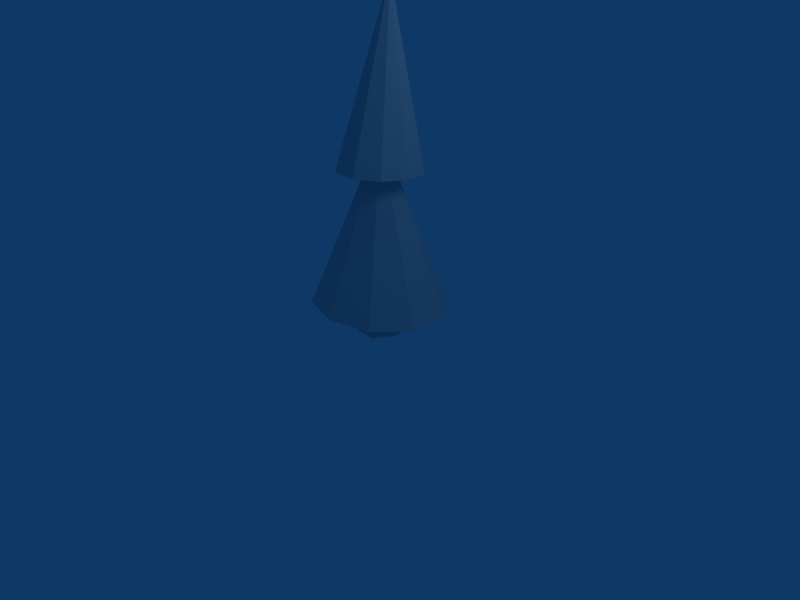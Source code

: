 # Source: tree_pine.blend  (saved by Blender 2.44.0; exported with 4.5.12 LTS)
import bpy
from mathutils import Matrix  # noqa: F401  (used for matrix-valued properties, if any)

bpy.ops.wm.read_factory_settings(use_empty=True)
scene = bpy.context.scene
scene.name = 'Scene'

# ---- collections
col_collection_1 = bpy.data.collections.new('Collection 1'); scene.collection.children.link(col_collection_1)

# ---- materials (node trees are filled in below, after node groups)
mat_material_001 = bpy.data.materials.new('Material.001')
mat_material_001.alpha_threshold = 0.0
mat_material_001.roughness = 0.5
mat_material_001.line_color = (0.0, 0.0, 0.0, 1.0)

# ---- material node trees

# ---- world
world_world = bpy.data.worlds.new('World'); scene.world = world_world
world_world.color = (0.05656, 0.2208, 0.4)
world_world.use_sun_shadow = False
world_world.sun_shadow_jitter_overblur = 0.0
world_world.cycles.sampling_method = 'MANUAL'
world_world.cycles.sample_map_resolution = 256

# ---- cameras
cam_camera = bpy.data.cameras.new('Camera')
cam_camera.passepartout_alpha = 0.2
cam_camera.clip_end = 100.0
cam_camera.lens = 35.0
cam_camera.ortho_scale = 7.314
cam_camera.show_passepartout = False
cam_camera.show_safe_areas = True
cam_camera.dof.focus_distance = 0.0
cam_camera.dof.aperture_fstop = 128.0

# ---- lights
light_spot = bpy.data.lights.new('Spot', 'POINT')
light_spot.transmission_factor = 0.0
light_spot.cutoff_distance = 30.0
light_spot.energy = 100.0
light_spot.shadow_buffer_clip_start = 1.001
light_spot.shadow_soft_size = 1.0
light_spot.shadow_maximum_resolution = 0.006
light_spot.use_absolute_resolution = True
light_spot.cycles.use_multiple_importance_sampling = False

# ---- meshes
me_cone = bpy.data.meshes.new('Cone')
me_cone.from_pydata([(0.8228, 0.79, -0.05329), (1.086, 0.2892, -0.1183), (1.012, -0.2877, -0.0003402), (0.6284, -0.7205, 0.2555), (0.0827, -0.8438, 0.5516), (-0.4171, -0.6104, 0.7747), (-0.6802, -0.1097, 0.8397), (-0.6059, 0.4673, 0.7218), (-0.2228, 0.9, 0.4659), (0.3229, 1.023, 0.1698), (1.292, 0.3788, 2.495), (0.2028, 0.08976, 0.3607), (1.206, 0.8585, 1.862), (1.46, 0.5675, 1.795), (1.541, 0.1868, 1.828), (1.417, -0.1383, 1.947), (1.136, -0.2836, 2.108), (0.8051, -0.1936, 2.249), (0.5505, 0.09737, 2.316), (0.4696, 0.4781, 2.284), (0.5933, 0.8032, 2.164), (0.8744, 0.9485, 2.003), (2.016, 0.7507, 4.208), (1.005, 0.3324, 2.056), (0.1317, -0.2417, 0.4395), (0.4201, -0.1001, 0.2835), (0.4393, 0.2656, 0.244), (0.1702, 0.4897, 0.3606), (-0.1182, 0.3481, 0.5166), (-0.1375, -0.01757, 0.556), (-0.08928, -0.2782, 0.005546), (0.1991, -0.1366, -0.1504), (0.2184, 0.2291, -0.1899), (-0.05074, 0.4532, -0.07331), (-0.3391, 0.3116, 0.08268), (-0.3584, -0.05408, 0.1221), (0.1509, 0.124, 0.4), (-0.07001, 0.08751, -0.03388)], [], [(1, 0, 10), (10, 2, 1), (10, 3, 2), (10, 4, 3), (10, 5, 4), (10, 6, 5), (10, 7, 6), (10, 8, 7), (10, 9, 8), (10, 0, 9), (11, 0, 1), (11, 1, 2), (11, 2, 3), (11, 3, 4), (11, 4, 5), (11, 5, 6), (11, 6, 7), (11, 7, 8), (11, 8, 9), (9, 0, 11), (22, 13, 12), (22, 14, 13), (22, 15, 14), (22, 16, 15), (22, 17, 16), (22, 18, 17), (22, 19, 18), (22, 20, 19), (22, 21, 20), (22, 12, 21), (23, 12, 13), (23, 13, 14), (23, 14, 15), (23, 15, 16), (23, 16, 17), (23, 17, 18), (23, 18, 19), (23, 19, 20), (23, 20, 21), (23, 21, 12), (36, 24, 25), (37, 31, 30), (36, 25, 26), (37, 32, 31), (36, 26, 27), (37, 33, 32), (36, 27, 28), (37, 34, 33), (36, 28, 29), (37, 35, 34), (36, 29, 24), (37, 30, 35), (24, 30, 31, 25), (25, 31, 32, 26), (26, 32, 33, 27), (27, 33, 34, 28), (28, 34, 35, 29), (29, 35, 30, 24)])
_uv = me_cone.uv_layers.new(name='UVTex')
_uv.uv.foreach_set('vector', [0.0, 1.0, 0.0, 0.0, 1.0, 0.0, 0.0, 1.0, 0.0, 0.0, 1.0, 0.0, 0.0, 1.0, 0.0, 0.0, 1.0, 0.0, 0.0, 1.0, 0.0, 0.0, 1.0, 0.0, 0.0, 1.0, 0.0, 0.0, 1.0, 0.0, 0.0, 1.0, 0.0, 0.0, 1.0, 0.0, 0.0, 1.0, 0.0, 0.0, 1.0, 0.0, 0.0, 1.0, 0.0, 0.0, 1.0, 0.0, 0.0, 1.0, 0.0, 0.0, 1.0, 0.0, 0.0, 1.0, 0.0, 0.0, 1.0, 0.0, 0.0, 1.0, 0.0, 0.0, 1.0, 0.0, 0.0, 1.0, 0.0, 0.0, 1.0, 0.0, 0.0, 1.0, 0.0, 0.0, 1.0, 0.0, 0.0, 1.0, 0.0, 0.0, 1.0, 0.0, 0.0, 1.0, 0.0, 0.0, 1.0, 0.0, 0.0, 1.0, 0.0, 0.0, 1.0, 0.0, 0.0, 1.0, 0.0, 0.0, 1.0, 0.0, 0.0, 1.0, 0.0, 0.0, 1.0, 0.0, 0.0, 1.0, 0.0, 0.0, 1.0, 0.0, 0.0, 1.0, 0.0, 0.0, 1.0, 0.0, 0.0, 1.0, 0.0, 0.0, 1.0, 0.0, 0.0, 1.0, 0.0, 0.0, 1.0, 0.0, 0.0, 1.0, 0.0, 0.0, 1.0, 0.0, 0.0, 1.0, 0.0, 0.0, 1.0, 0.0, 0.0, 1.0, 0.0, 0.0, 1.0, 0.0, 0.0, 1.0, 0.0, 0.0, 1.0, 0.0, 0.0, 1.0, 0.0, 0.0, 1.0, 0.0, 0.0, 1.0, 0.0, 0.0, 1.0, 0.0, 0.0, 1.0, 0.0, 0.0, 1.0, 0.0, 0.0, 1.0, 0.0, 0.0, 1.0, 0.0, 0.0, 1.0, 0.0, 0.0, 1.0, 0.0, 0.0, 1.0, 0.0, 0.0, 1.0, 0.0, 0.0, 1.0, 0.0, 0.0, 1.0, 0.0, 0.0, 1.0, 0.0, 0.0, 1.0, 0.0, 0.0, 1.0, 0.0, 0.0, 1.0, 0.0, 0.0, 1.0, 0.0, 0.0, 1.0, 0.0, 0.0, 1.0, 0.0, 0.0, 1.0, 0.0, 0.0, 1.0, 0.0, 0.0, 1.0, 0.0, 0.0, 1.0, 0.0, 0.0, 1.0, 0.0, 0.0, 1.0, 0.0, 0.0, 1.0, 0.0, 0.0, 1.0, 0.0, 0.0, 1.0, 0.0, 0.0, 1.0, 0.0, 0.0, 1.0, 0.0, 0.0, 1.0, 0.0, 0.0, 1.0, 0.0, 0.0, 1.0, 0.0, 0.0, 1.0, 0.0, 0.0, 1.0, 0.0, 0.0, 1.0, 0.0, 0.0, 1.0, 0.0, 0.0, 1.0, 0.0, 0.0, 1.0, 0.0, 0.0, 1.0, 0.0, 0.0, 1.0, 0.0, 0.0, 1.0, 0.0, 0.0, 1.0, 0.0, 0.0, 1.0, 0.0, 0.0, 1.0, 0.0, 0.0, 1.0, 0.0, 0.0, 1.0, 0.0, 0.0, 1.0, 0.0, 0.0, 1.0, 0.0, 0.0, 1.0, 0.0, 0.0, 1.0, 0.0, 0.0, 1.0, 0.0, 1.0, 1.0, 0.0, 1.0, 0.0, 0.0, 1.0, 0.0, 1.0, 1.0, 0.0, 1.0, 0.0, 0.0, 1.0, 0.0, 1.0, 1.0, 0.0, 1.0, 0.0, 0.0, 1.0, 0.0, 1.0, 1.0, 0.0, 1.0, 0.0, 0.0, 1.0, 0.0, 1.0, 1.0, 0.0, 1.0, 0.0, 0.0, 1.0, 0.0, 1.0, 1.0])
me_cone.materials.append(mat_material_001)
me_cone.use_remesh_preserve_volume = False
me_cone.use_remesh_preserve_attributes = False
me_cone.use_mirror_vertex_groups = False
me_cone.update()

# ---- objects
ob_cone = bpy.data.objects.new('Cone', me_cone)
ob_lamp = bpy.data.objects.new('Lamp', light_spot)
ob_camera = bpy.data.objects.new('Camera', cam_camera)

# ---- transforms, parenting, visibility, modifiers, constraints
ob_cone.location = (0.0, 0.0, 0.0)
ob_cone.rotation_euler = (0.1054, -0.4638, -0.517)
ob_cone.lock_rotations_4d = False
ob_cone.empty_display_type = 'ARROWS'
ob_cone.color = (0.0, 0.0, 0.0, 1.0)
ob_cone.lineart.crease_threshold = 0.0
ob_lamp.location = (4.076, 1.005, 5.904)
ob_lamp.rotation_euler = (0.6503, 0.05522, 1.866)
ob_lamp.lock_rotations_4d = False
ob_lamp.empty_display_type = 'ARROWS'
ob_lamp.color = (0.0, 0.0, 0.0, 0.0)
ob_lamp.lineart.crease_threshold = 0.0
ob_camera.location = (7.481, -6.508, 5.344)
ob_camera.rotation_euler = (1.109, 0.01082, 0.8149)
ob_camera.lock_rotations_4d = False
ob_camera.empty_display_type = 'ARROWS'
ob_camera.color = (0.0, 0.0, 0.0, 0.0)
ob_camera.display_type = 'WIRE'
ob_camera.lineart.crease_threshold = 0.0

# ---- collection membership
col_collection_1.objects.link(ob_cone)
col_collection_1.objects.link(ob_lamp)
col_collection_1.objects.link(ob_camera)

# ---- scene / render settings (as saved in the file)
scene.camera = ob_camera
scene.frame_start = 1; scene.frame_end = 250; scene.frame_set(1)
scene.render.engine = 'BLENDER_EEVEE_NEXT'
scene.render.image_settings.file_format = 'JPEG'
scene.render.image_settings.color_mode = 'RGB'
scene.render.image_settings.compression = 90
scene.render.resolution_x = 800
scene.render.resolution_y = 600
scene.render.pixel_aspect_x = 100.0
scene.render.pixel_aspect_y = 100.0
scene.render.fps = 25
scene.render.dither_intensity = 0.0
scene.render.use_compositing = False
scene.render.use_sequencer = False
scene.render.bake_margin = 2
scene.render.bake_bias = 0.0
scene.render.use_stamp_time = False
scene.render.use_stamp_date = False
scene.render.use_stamp_frame = False
scene.render.use_stamp_camera = False
scene.render.use_stamp_scene = False
scene.render.use_stamp_filename = False
scene.render.use_stamp_render_time = False
scene.render.stamp_font_size = 0
scene.cycles.use_denoising = False
scene.cycles.samples = 10
scene.cycles.sampling_pattern = 'TABULATED_SOBOL'
scene.cycles.light_sampling_threshold = 0.0
scene.cycles.use_adaptive_sampling = False
scene.cycles.use_light_tree = False
scene.cycles.blur_glossy = 0.0
scene.cycles.volume_bounces = 1
scene.cycles.pixel_filter_type = 'GAUSSIAN'
scene.cycles.sample_clamp_indirect = 0.0
scene.view_settings.view_transform = 'Raw'
bpy.context.view_layer.update()
